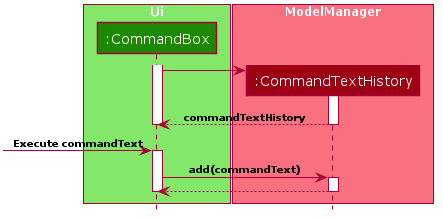

The diagram above was rendered by PlantUML. Its source (embedded in the PNG):
@startuml










skinparam BackgroundColor #FFFFFFF

skinparam Shadowing false

skinparam Class {
    FontColor #FFFFFF
    BorderThickness 1
    BorderColor #FFFFFF
    StereotypeFontColor #FFFFFF
    FontName Verdana
    AttributeFontColor #FFFFFF
}

skinparam Actor {
    BorderColor #000000
    Color #000000
    FontName Verdana
}

skinparam Sequence {
    MessageAlign center
    BoxFontSize 12
    BoxPadding 0
    BoxFontColor #FFFFFF
    FontName Verdana
}

skinparam Participant {
    FontColor #FFFFFFF
    Padding 20
}

skinparam GenericDisplay zz

skinparam ArrowFontSize 10
skinparam ArrowFontStyle bold

skinparam NoteBackgroundColor ghostwhite
skinparam NoteBorderColor #3333C4
skinparam DefaultFontName Verdana

skinparam MinClassWidth 50
skinparam ParticipantPadding 10
skinparam Shadowing false
skinparam DefaultTextAlignment center
skinparam packageStyle Rectangle
skinparam classAttributeIconSize 0
skinparam genericDisplay old

hide footbox
hide members
hide circle

box "Ui" #83E769
participant ":CommandBox" as CommandBox #1D8900
end box

box "ModelManager" #F97181
participant ":CommandTextHistory" as CommandTextHistory #9D0012
end box

activate CommandBox
create CommandTextHistory
CommandBox->CommandTextHistory
activate CommandTextHistory
CommandTextHistory-->CommandBox:commandTextHistory
deactivate CommandTextHistory
deactivate CommandBox

[->CommandBox : Execute commandText
activate CommandBox
CommandBox->CommandTextHistory:add(commandText)
activate CommandTextHistory
CommandTextHistory-->CommandBox
deactivate CommandTextHistory
deactivate CommandBox

@enduml